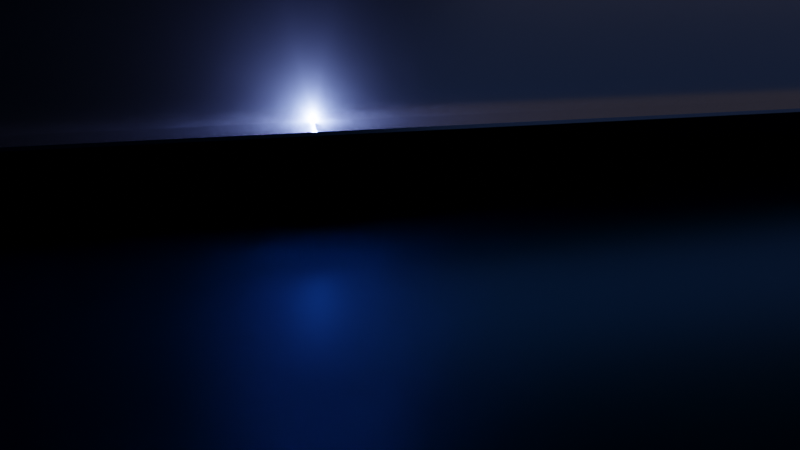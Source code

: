 # Source: spark.blend  (saved by Blender 3.3.6; exported with 4.5.12 LTS)
import bpy
from mathutils import Matrix  # noqa: F401  (used for matrix-valued properties, if any)

bpy.ops.wm.read_factory_settings(use_empty=True)
scene = bpy.context.scene
scene.name = 'Scene'

# ---- collections
col_collection = bpy.data.collections.new('Collection'); scene.collection.children.link(col_collection)

# ---- materials (node trees are filled in below, after node groups)
mat_material_001 = bpy.data.materials.new('Material.001')
mat_material_005 = bpy.data.materials.new('Material.005')
mat_material_004 = bpy.data.materials.new('Material.004')

# ---- material node trees
mat_material_001.use_nodes = True; mat_material_001.node_tree.nodes.clear()
_N = mat_material_001.node_tree.nodes; _L = mat_material_001.node_tree.links
n0 = _N.new('ShaderNodeBsdfPrincipled'); n0.name = 'Principled BSDF'; n0.location = (10, 300)
n0.distribution = 'GGX'
n0.subsurface_method = 'RANDOM_WALK_SKIN'
n0.inputs[3].default_value = 1.45
n0.inputs[28].default_value = 50.0
n1 = _N.new('ShaderNodeOutputMaterial'); n1.name = 'Material Output'; n1.location = (300, 300)
n2 = _N.new('ShaderNodeParticleInfo'); n2.name = 'Particle Info'; n2.location = (-973, -91)
n3 = _N.new('ShaderNodeMath'); n3.name = 'Math'; n3.location = (-727, -2)
n3.operation = 'DIVIDE'
n4 = _N.new('ShaderNodeValToRGB'); n4.name = 'ColorRamp'; n4.location = (-486, 22)
while len(n4.color_ramp.elements) > 1: n4.color_ramp.elements.remove(n4.color_ramp.elements[-1])
n4.color_ramp.elements[0].position = 0.0; n4.color_ramp.elements[0].color = (0.8252, 0.7149, 0.0, 1.0)
_e = n4.color_ramp.elements.new(0.3989); _e.color = (0.9126, 0.3282, 0.03481, 1.0)
_e = n4.color_ramp.elements.new(0.7795); _e.color = (0.2288, 0.09547, 0.01941, 1.0)
_e = n4.color_ramp.elements.new(1.0); _e.color = (0.0, 0.0, 0.0, 0.0)
_L.new(n0.outputs[0], n1.inputs[0])
_L.new(n2.outputs[3], n3.inputs[1])
_L.new(n2.outputs[2], n3.inputs[0])
_L.new(n4.outputs[0], n0.inputs[27])
_L.new(n4.outputs[1], n0.inputs[4])
_L.new(n3.outputs[0], n4.inputs[0])
n1.is_active_output = True
mat_material_005.use_nodes = True; mat_material_005.node_tree.nodes.clear()
_N = mat_material_005.node_tree.nodes; _L = mat_material_005.node_tree.links
n0 = _N.new('ShaderNodeBsdfPrincipled'); n0.name = 'Principled BSDF'; n0.location = (10, 300)
n0.distribution = 'GGX'
n0.subsurface_method = 'RANDOM_WALK_SKIN'
n0.inputs[0].default_value = (0.0, 0.4255, 1.0, 1.0)
n0.inputs[1].default_value = 1.0
n0.inputs[2].default_value = 0.3
n0.inputs[3].default_value = 1.45
n0.inputs[27].default_value = (0.0, 0.0, 0.0, 1.0)
n0.inputs[28].default_value = 1.0
n1 = _N.new('ShaderNodeOutputMaterial'); n1.name = 'Material Output'; n1.location = (300, 300)
_L.new(n0.outputs[0], n1.inputs[0])
n1.is_active_output = True
mat_material_004.use_nodes = True; mat_material_004.node_tree.nodes.clear()
_N = mat_material_004.node_tree.nodes; _L = mat_material_004.node_tree.links
n0 = _N.new('ShaderNodeBsdfPrincipled'); n0.name = 'Principled BSDF'; n0.location = (10, 300)
n0.distribution = 'GGX'
n0.subsurface_method = 'RANDOM_WALK_SKIN'
n0.inputs[1].default_value = 1.0
n0.inputs[2].default_value = 0.2
n0.inputs[3].default_value = 1.45
n0.inputs[27].default_value = (0.0, 0.0, 0.0, 1.0)
n0.inputs[28].default_value = 1.0
n1 = _N.new('ShaderNodeOutputMaterial'); n1.name = 'Material Output'; n1.location = (300, 300)
_L.new(n0.outputs[0], n1.inputs[0])
n1.is_active_output = True

# ---- world
world_world = bpy.data.worlds.new('World'); scene.world = world_world
world_world.use_nodes = True; world_world.node_tree.nodes.clear()
_N = world_world.node_tree.nodes; _L = world_world.node_tree.links
n0 = _N.new('ShaderNodeOutputWorld'); n0.name = 'World Output'; n0.location = (300, 300)
n1 = _N.new('ShaderNodeBackground'); n1.name = 'Background'; n1.location = (10, 300)
n1.inputs[0].default_value = (0.0, 0.0, 0.0, 1.0)
_L.new(n1.outputs[0], n0.inputs[0])
n0.is_active_output = True
world_world.color = (0.05088, 0.05088, 0.05088)
world_world.use_sun_shadow = False
world_world.sun_shadow_jitter_overblur = 0.0

# ---- cameras
cam_camera = bpy.data.cameras.new('Camera')
cam_camera.clip_end = 100.0
cam_camera.lens = 35.0
cam_camera.ortho_scale = 7.314

# ---- lights
light_area = bpy.data.lights.new('Area', 'AREA')
light_area.color = (0.7143, 0.6766, 1.0)
light_area.transmission_factor = 0.0
light_area.energy = 39.27
light_area.shadow_soft_size = 3.0
light_area.shadow_maximum_resolution = 0.006
light_area.use_absolute_resolution = True
light_area.size = 3.0
light_area.size_y = 1.0
light_point = bpy.data.lights.new('Point', 'POINT')
light_point.color = (0.2545, 0.348, 1.0)
light_point.transmission_factor = 0.0
light_point.energy = 500.0
light_point.shadow_soft_size = 0.01
light_point.shadow_maximum_resolution = 0.006
light_point.use_absolute_resolution = True

# ---- meshes
me_plane = bpy.data.meshes.new('Plane')
me_plane.from_pydata([(0.0003092, -0.0005203, -0.0003326), (0.0003808, 0.0004535, -0.0003553), (-0.0003808, -0.0004535, 0.0003553), (-0.0003092, 0.0005203, 0.0003326)], [], [(0, 1, 3, 2)])
_uv = me_plane.uv_layers.new(name='UVMap')
_uv.uv.foreach_set('vector', [0.0, 0.0, 1.0, 0.0, 1.0, 1.0, 0.0, 1.0])
me_plane.update()
me_icosphere_002 = bpy.data.meshes.new('Icosphere.002')
me_icosphere_002.from_pydata([(0.0, 0.0, -1.0), (0.7236, -0.5257, -0.4472), (-0.2764, -0.8506, -0.4472), (-0.8944, 0.0, -0.4472), (-0.2764, 0.8506, -0.4472), (0.7236, 0.5257, -0.4472), (0.2764, -0.8506, 0.4472), (-0.7236, -0.5257, 0.4472), (-0.7236, 0.5257, 0.4472), (0.2764, 0.8506, 0.4472), (0.8944, 0.0, 0.4472), (0.0, 0.0, 1.0), (-0.1625, -0.5, -0.8507), (0.4253, -0.309, -0.8507), (0.2629, -0.809, -0.5257), (0.8506, 0.0, -0.5257), (0.4253, 0.309, -0.8507), (-0.5257, 0.0, -0.8507), (-0.6882, -0.5, -0.5257), (-0.1625, 0.5, -0.8507), (-0.6882, 0.5, -0.5257), (0.2629, 0.809, -0.5257), (0.9511, -0.309, 0.0), (0.9511, 0.309, 0.0), (0.0, -1.0, 0.0), (0.5878, -0.809, 0.0), (-0.9511, -0.309, 0.0), (-0.5878, -0.809, 0.0), (-0.5878, 0.809, 0.0), (-0.9511, 0.309, 0.0), (0.5878, 0.809, 0.0), (0.0, 1.0, 0.0), (0.6882, -0.5, 0.5257), (-0.2629, -0.809, 0.5257), (-0.8506, 0.0, 0.5257), (-0.2629, 0.809, 0.5257), (0.6882, 0.5, 0.5257), (0.1625, -0.5, 0.8507), (0.5257, 0.0, 0.8507), (-0.4253, -0.309, 0.8507), (-0.4253, 0.309, 0.8507), (0.1625, 0.5, 0.8507)], [], [(0, 13, 12), (1, 13, 15), (0, 12, 17), (0, 17, 19), (0, 19, 16), (1, 15, 22), (2, 14, 24), (3, 18, 26), (4, 20, 28), (5, 21, 30), (1, 22, 25), (2, 24, 27), (3, 26, 29), (4, 28, 31), (5, 30, 23), (6, 32, 37), (7, 33, 39), (8, 34, 40), (9, 35, 41), (10, 36, 38), (38, 41, 11), (38, 36, 41), (36, 9, 41), (41, 40, 11), (41, 35, 40), (35, 8, 40), (40, 39, 11), (40, 34, 39), (34, 7, 39), (39, 37, 11), (39, 33, 37), (33, 6, 37), (37, 38, 11), (37, 32, 38), (32, 10, 38), (23, 36, 10), (23, 30, 36), (30, 9, 36), (31, 35, 9), (31, 28, 35), (28, 8, 35), (29, 34, 8), (29, 26, 34), (26, 7, 34), (27, 33, 7), (27, 24, 33), (24, 6, 33), (25, 32, 6), (25, 22, 32), (22, 10, 32), (30, 31, 9), (30, 21, 31), (21, 4, 31), (28, 29, 8), (28, 20, 29), (20, 3, 29), (26, 27, 7), (26, 18, 27), (18, 2, 27), (24, 25, 6), (24, 14, 25), (14, 1, 25), (22, 23, 10), (22, 15, 23), (15, 5, 23), (16, 21, 5), (16, 19, 21), (19, 4, 21), (19, 20, 4), (19, 17, 20), (17, 3, 20), (17, 18, 3), (17, 12, 18), (12, 2, 18), (15, 16, 5), (15, 13, 16), (13, 0, 16), (12, 14, 2), (12, 13, 14), (13, 1, 14)])
_uv = me_icosphere_002.uv_layers.new(name='UVMap')
_uv.uv.foreach_set('vector', [0.1818, 0.0, 0.2273, 0.07873, 0.1364, 0.07873, 0.2727, 0.1575, 0.3182, 0.07873, 0.3636, 0.1575, 0.9091, 0.0, 0.9545, 0.07873, 0.8636, 0.07873, 0.7273, 0.0, 0.7727, 0.07873, 0.6818, 0.07873, 0.5455, 0.0, 0.5909, 0.07873, 0.5, 0.07873, 0.2727, 0.1575, 0.3636, 0.1575, 0.3182, 0.2362, 0.09091, 0.1575, 0.1818, 0.1575, 0.1364, 0.2362, 0.8182, 0.1575, 0.9091, 0.1575, 0.8636, 0.2362, 0.6364, 0.1575, 0.7273, 0.1575, 0.6818, 0.2362, 0.4545, 0.1575, 0.5455, 0.1575, 0.5, 0.2362, 0.2727, 0.1575, 0.3182, 0.2362, 0.2273, 0.2362, 0.09091, 0.1575, 0.1364, 0.2362, 0.04546, 0.2362, 0.8182, 0.1575, 0.8636, 0.2362, 0.7727, 0.2362, 0.6364, 0.1575, 0.6818, 0.2362, 0.5909, 0.2362, 0.4545, 0.1575, 0.5, 0.2362, 0.4091, 0.2362, 0.1818, 0.3149, 0.2727, 0.3149, 0.2273, 0.3937, 0.0, 0.3149, 0.09091, 0.3149, 0.04546, 0.3937, 0.7273, 0.3149, 0.8182, 0.3149, 0.7727, 0.3937, 0.5455, 0.3149, 0.6364, 0.3149, 0.5909, 0.3937, 0.3636, 0.3149, 0.4545, 0.3149, 0.4091, 0.3937, 0.4091, 0.3937, 0.5, 0.3937, 0.4545, 0.4724, 0.4091, 0.3937, 0.4545, 0.3149, 0.5, 0.3937, 0.4545, 0.3149, 0.5455, 0.3149, 0.5, 0.3937, 0.5909, 0.3937, 0.6818, 0.3937, 0.6364, 0.4724, 0.5909, 0.3937, 0.6364, 0.3149, 0.6818, 0.3937, 0.6364, 0.3149, 0.7273, 0.3149, 0.6818, 0.3937, 0.7727, 0.3937, 0.8636, 0.3937, 0.8182, 0.4724, 0.7727, 0.3937, 0.8182, 0.3149, 0.8636, 0.3937, 0.8182, 0.3149, 0.9091, 0.3149, 0.8636, 0.3937, 0.04546, 0.3937, 0.1364, 0.3937, 0.09091, 0.4724, 0.04546, 0.3937, 0.09091, 0.3149, 0.1364, 0.3937, 0.09091, 0.3149, 0.1818, 0.3149, 0.1364, 0.3937, 0.2273, 0.3937, 0.3182, 0.3937, 0.2727, 0.4724, 0.2273, 0.3937, 0.2727, 0.3149, 0.3182, 0.3937, 0.2727, 0.3149, 0.3636, 0.3149, 0.3182, 0.3937, 0.4091, 0.2362, 0.4545, 0.3149, 0.3636, 0.3149, 0.4091, 0.2362, 0.5, 0.2362, 0.4545, 0.3149, 0.5, 0.2362, 0.5455, 0.3149, 0.4545, 0.3149, 0.5909, 0.2362, 0.6364, 0.3149, 0.5455, 0.3149, 0.5909, 0.2362, 0.6818, 0.2362, 0.6364, 0.3149, 0.6818, 0.2362, 0.7273, 0.3149, 0.6364, 0.3149, 0.7727, 0.2362, 0.8182, 0.3149, 0.7273, 0.3149, 0.7727, 0.2362, 0.8636, 0.2362, 0.8182, 0.3149, 0.8636, 0.2362, 0.9091, 0.3149, 0.8182, 0.3149, 0.04546, 0.2362, 0.09091, 0.3149, 0.0, 0.3149, 0.04546, 0.2362, 0.1364, 0.2362, 0.09091, 0.3149, 0.1364, 0.2362, 0.1818, 0.3149, 0.09091, 0.3149, 0.2273, 0.2362, 0.2727, 0.3149, 0.1818, 0.3149, 0.2273, 0.2362, 0.3182, 0.2362, 0.2727, 0.3149, 0.3182, 0.2362, 0.3636, 0.3149, 0.2727, 0.3149, 0.5, 0.2362, 0.5909, 0.2362, 0.5455, 0.3149, 0.5, 0.2362, 0.5455, 0.1575, 0.5909, 0.2362, 0.5455, 0.1575, 0.6364, 0.1575, 0.5909, 0.2362, 0.6818, 0.2362, 0.7727, 0.2362, 0.7273, 0.3149, 0.6818, 0.2362, 0.7273, 0.1575, 0.7727, 0.2362, 0.7273, 0.1575, 0.8182, 0.1575, 0.7727, 0.2362, 0.8636, 0.2362, 0.9545, 0.2362, 0.9091, 0.3149, 0.8636, 0.2362, 0.9091, 0.1575, 0.9545, 0.2362, 0.9091, 0.1575, 1.0, 0.1575, 0.9545, 0.2362, 0.1364, 0.2362, 0.2273, 0.2362, 0.1818, 0.3149, 0.1364, 0.2362, 0.1818, 0.1575, 0.2273, 0.2362, 0.1818, 0.1575, 0.2727, 0.1575, 0.2273, 0.2362, 0.3182, 0.2362, 0.4091, 0.2362, 0.3636, 0.3149, 0.3182, 0.2362, 0.3636, 0.1575, 0.4091, 0.2362, 0.3636, 0.1575, 0.4545, 0.1575, 0.4091, 0.2362, 0.5, 0.07873, 0.5455, 0.1575, 0.4545, 0.1575, 0.5, 0.07873, 0.5909, 0.07873, 0.5455, 0.1575, 0.5909, 0.07873, 0.6364, 0.1575, 0.5455, 0.1575, 0.6818, 0.07873, 0.7273, 0.1575, 0.6364, 0.1575, 0.6818, 0.07873, 0.7727, 0.07873, 0.7273, 0.1575, 0.7727, 0.07873, 0.8182, 0.1575, 0.7273, 0.1575, 0.8636, 0.07873, 0.9091, 0.1575, 0.8182, 0.1575, 0.8636, 0.07873, 0.9545, 0.07873, 0.9091, 0.1575, 0.9545, 0.07873, 1.0, 0.1575, 0.9091, 0.1575, 0.3636, 0.1575, 0.4091, 0.07873, 0.4545, 0.1575, 0.3636, 0.1575, 0.3182, 0.07873, 0.4091, 0.07873, 0.3182, 0.07873, 0.3636, 0.0, 0.4091, 0.07873, 0.1364, 0.07873, 0.1818, 0.1575, 0.09091, 0.1575, 0.1364, 0.07873, 0.2273, 0.07873, 0.1818, 0.1575, 0.2273, 0.07873, 0.2727, 0.1575, 0.1818, 0.1575])
me_icosphere_002.materials.append(mat_material_001)
me_icosphere_002.update()
me_plane_001 = bpy.data.meshes.new('Plane.001')
me_plane_001.from_pydata([(-1.0, -1.0, 0.0), (1.0, -1.0, 0.0), (-1.0, 1.0, 0.0), (1.0, 1.0, 0.0)], [], [(0, 1, 3, 2)])
_uv = me_plane_001.uv_layers.new(name='UVMap')
_uv.uv.foreach_set('vector', [0.0, 0.0, 1.0, 0.0, 1.0, 1.0, 0.0, 1.0])
me_plane_001.materials.append(mat_material_005)
me_plane_001.update()
me_plane_002 = bpy.data.meshes.new('Plane.002')
me_plane_002.from_pydata([(-0.3115, -2.038, 0.0), (0.1408, -2.038, 0.0), (-0.3115, 2.038, 0.0), (0.1408, 2.038, 0.0), (0.0, -2.038, 0.0), (0.0, 2.038, 0.0), (0.0, -2.038, 0.3803), (0.0, 2.038, 0.3803)], [], [(4, 1, 3, 5), (0, 4, 5, 2), (5, 4, 6, 7)])
_uv = me_plane_002.uv_layers.new(name='UVMap')
_uv.uv.foreach_set('vector', [0.5, 0.0, 1.0, 0.0, 1.0, 1.0, 0.5, 1.0, 0.0, 0.0, 0.5, 0.0, 0.5, 1.0, 0.0, 1.0, 0.5, 1.0, 0.5, 0.0, 0.5, 0.0, 0.5, 1.0])
me_plane_002.materials.append(mat_material_004)
me_plane_002.update()

# ---- objects
ob_area = bpy.data.objects.new('Area', light_area)
ob_point = bpy.data.objects.new('Point', light_point)
ob_camera = bpy.data.objects.new('Camera', cam_camera)
ob_plane = bpy.data.objects.new('Plane', me_plane)
ob_icosphere = bpy.data.objects.new('Icosphere', me_icosphere_002)
ob_plane_001 = bpy.data.objects.new('Plane.001', me_plane_001)
ob_plane_002 = bpy.data.objects.new('Plane.002', me_plane_002)

# ---- transforms, parenting, visibility, modifiers, constraints
ob_area.location = (7.525, 8.356, 5.943)
ob_area.rotation_euler = (0.0, 1.116, 0.9376)
ob_area.scale = (5.896, 5.896, 5.896)
ob_point.location = (0.0, 0.0, 0.0)
ob_camera.location = (2.036, -0.2516, 0.4012)
ob_camera.rotation_euler = (1.243, -0.0, 1.336)
ob_camera.lock_rotations_4d = False
ob_camera.empty_display_type = 'ARROWS'
ob_camera.color = (0.0, 0.0, 0.0, 0.0)
ob_camera.display_type = 'WIRE'
ob_camera.lineart.crease_threshold = 0.0
ob_plane.location = (0.0, 0.0, 0.0)
ob_plane.display_type = 'WIRE'
_m = ob_plane.modifiers.new('ParticleSystem', 'PARTICLE_SYSTEM')
_m = ob_plane.modifiers.new('Fluid', 'FLUID')
_m.fluid_type = 'FLOW'
ob_icosphere.location = (2.893, -2.328e-10, 2.182e-07)
ob_icosphere.scale = (0.05257, 0.05, 0.05)
ob_icosphere.hide_render = True
ob_plane_001.location = (0.0, 0.0, -0.2122)
ob_plane_001.scale = (-12.52, -12.52, -12.52)
_m = ob_plane_001.modifiers.new('Collision', 'COLLISION')
ob_plane_002.location = (-0.003976, 0.0, -0.001891)
_m = ob_plane_002.modifiers.new('Solidify', 'SOLIDIFY')
_m = ob_plane_002.modifiers.new('Collision', 'COLLISION')

# ---- collection membership
scene.collection.objects.link(ob_area)
scene.collection.objects.link(ob_point)
col_collection.objects.link(ob_camera)
col_collection.objects.link(ob_plane)
col_collection.objects.link(ob_icosphere)
col_collection.objects.link(ob_plane_001)
col_collection.objects.link(ob_plane_002)

# ---- scene / render settings (as saved in the file)
scene.camera = ob_camera
scene.frame_start = 1; scene.frame_end = 250; scene.frame_set(1)
scene.render.engine = 'CYCLES'
scene.render.image_settings.file_format = 'FFMPEG'
scene.render.image_settings.color_mode = 'RGB'
scene.render.fps = 30
scene.render.use_motion_blur = True
scene.cycles.samples = 8
scene.cycles.sampling_pattern = 'TABULATED_SOBOL'
scene.cycles.use_light_tree = False
scene.cycles.max_bounces = 1
scene.cycles.diffuse_bounces = 1
scene.cycles.glossy_bounces = 1
scene.cycles.transmission_bounces = 0
scene.cycles.transparent_max_bounces = 0
scene.view_settings.view_transform = 'Filmic'
bpy.context.view_layer.update()
